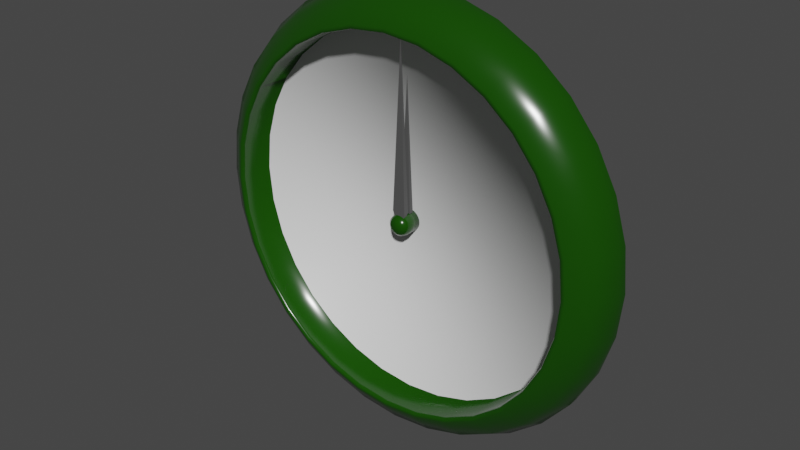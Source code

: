 # Source: clock.blend  (saved by Blender 3.0.42; exported with 4.5.12 LTS)
import bpy
from mathutils import Matrix  # noqa: F401  (used for matrix-valued properties, if any)

bpy.ops.wm.read_factory_settings(use_empty=True)
scene = bpy.context.scene
scene.name = 'Scene'

# ---- collections
col_collection = bpy.data.collections.new('Collection'); scene.collection.children.link(col_collection)

# ---- materials (node trees are filled in below, after node groups)
mat_clock_background = bpy.data.materials.new('clock_background')
mat_clock_background.use_transparent_shadow = False
mat_clock_sides = bpy.data.materials.new('clock_sides')
mat_clock_sides.use_transparent_shadow = False
mat_clock_hand = bpy.data.materials.new('clock_hand')
mat_clock_hand.use_transparent_shadow = False

# ---- material node trees
mat_clock_background.use_nodes = True; mat_clock_background.node_tree.nodes.clear()
_N = mat_clock_background.node_tree.nodes; _L = mat_clock_background.node_tree.links
n0 = _N.new('ShaderNodeBsdfPrincipled'); n0.name = 'Principled BSDF'; n0.location = (10, 300)
n0.distribution = 'GGX'
n0.subsurface_method = 'RANDOM_WALK_SKIN'
n0.inputs[3].default_value = 1.45
n0.inputs[27].default_value = (0.0, 0.0, 0.0, 1.0)
n0.inputs[28].default_value = 1.0
n1 = _N.new('ShaderNodeOutputMaterial'); n1.name = 'Material Output'; n1.location = (300, 300)
_L.new(n0.outputs[0], n1.inputs[0])
n1.is_active_output = True
mat_clock_sides.use_nodes = True; mat_clock_sides.node_tree.nodes.clear()
_N = mat_clock_sides.node_tree.nodes; _L = mat_clock_sides.node_tree.links
n0 = _N.new('ShaderNodeBsdfPrincipled'); n0.name = 'Principled BSDF'; n0.location = (10, 300)
n0.distribution = 'GGX'
n0.subsurface_method = 'RANDOM_WALK_SKIN'
n0.inputs[0].default_value = (0.007044, 0.06072, 0.0, 1.0)
n0.inputs[2].default_value = 0.2008
n0.inputs[3].default_value = 1.45
n0.inputs[27].default_value = (0.0, 0.0, 0.0, 1.0)
n0.inputs[28].default_value = 1.0
n1 = _N.new('ShaderNodeOutputMaterial'); n1.name = 'Material Output'; n1.location = (300, 300)
_L.new(n0.outputs[0], n1.inputs[0])
n1.is_active_output = True
mat_clock_hand.use_nodes = True; mat_clock_hand.node_tree.nodes.clear()
_N = mat_clock_hand.node_tree.nodes; _L = mat_clock_hand.node_tree.links
n0 = _N.new('ShaderNodeBsdfPrincipled'); n0.name = 'Principled BSDF'; n0.location = (10, 300)
n0.distribution = 'GGX'
n0.subsurface_method = 'RANDOM_WALK_SKIN'
n0.inputs[0].default_value = (0.0, 0.0, 0.0, 1.0)
n0.inputs[3].default_value = 1.45
n0.inputs[27].default_value = (0.04955, 0.04955, 0.04955, 1.0)
n0.inputs[28].default_value = 1.0
n1 = _N.new('ShaderNodeOutputMaterial'); n1.name = 'Material Output'; n1.location = (300, 300)
_L.new(n0.outputs[0], n1.inputs[0])
n1.is_active_output = True

# ---- world
world_world = bpy.data.worlds.new('World'); scene.world = world_world
world_world.use_nodes = True; world_world.node_tree.nodes.clear()
_N = world_world.node_tree.nodes; _L = world_world.node_tree.links
n0 = _N.new('ShaderNodeOutputWorld'); n0.name = 'World Output'; n0.location = (300, 300)
n1 = _N.new('ShaderNodeBackground'); n1.name = 'Background'; n1.location = (10, 300)
n1.inputs[0].default_value = (0.05088, 0.05088, 0.05088, 1.0)
_L.new(n1.outputs[0], n0.inputs[0])
n0.is_active_output = True
world_world.color = (0.05088, 0.05088, 0.05088)
world_world.use_sun_shadow = False
world_world.sun_shadow_jitter_overblur = 0.0

# ---- meshes
me_cylinder = bpy.data.meshes.new('Cylinder')
me_cylinder.from_pydata([(0.0, -0.003908, 1.0), (0.1951, -0.003908, 0.9808), (0.3827, -0.003908, 0.9239), (0.5556, -0.003908, 0.8315), (0.7071, -0.003908, 0.7071), (0.8315, -0.003908, 0.5556), (0.9239, -0.003908, 0.3827), (0.9808, -0.003908, 0.1951), (1.0, -0.003908, -1.192e-07), (0.9808, -0.003908, -0.1951), (0.9239, -0.003908, -0.3827), (0.8315, -0.003908, -0.5556), (0.7071, -0.003908, -0.7071), (0.5556, -0.003908, -0.8315), (0.3827, -0.003908, -0.9239), (0.1951, -0.003908, -0.9808), (-8.742e-08, -0.003908, -1.0), (-0.1951, -0.003908, -0.9808), (-0.3827, -0.003908, -0.9239), (-0.5556, -0.003908, -0.8315), (-0.7071, -0.003908, -0.7071), (-0.8315, -0.003908, -0.5556), (-0.9239, -0.003908, -0.3827), (-0.9808, -0.003908, -0.1951), (-1.0, -0.003908, -5.96e-08), (-0.9808, -0.003908, 0.1951), (-0.9239, -0.003908, 0.3827), (-0.8315, -0.003908, 0.5556), (-0.7071, -0.003908, 0.7071), (-0.5556, -0.003908, 0.8315), (-0.3827, -0.003908, 0.9239), (-0.1951, -0.003908, 0.9808), (0.1638, -0.03679, 0.8234), (2.598e-09, -0.03679, 0.8395), (0.3213, -0.03679, 0.7756), (0.4664, -0.03679, 0.6981), (0.5936, -0.03679, 0.5936), (0.6981, -0.03679, 0.4664), (0.7756, -0.03679, 0.3213), (0.8234, -0.03679, 0.1638), (0.8395, -0.03679, 5.654e-08), (0.8234, -0.03679, -0.1638), (0.7756, -0.03679, -0.3213), (0.6981, -0.03679, -0.4664), (0.5936, -0.03679, -0.5936), (0.4664, -0.03679, -0.6981), (0.3213, -0.03679, -0.7756), (0.1638, -0.03679, -0.8234), (-7.08e-08, -0.03679, -0.8395), (-0.1638, -0.03679, -0.8234), (-0.3213, -0.03679, -0.7756), (-0.4664, -0.03679, -0.6981), (-0.5936, -0.03679, -0.5936), (-0.6981, -0.03679, -0.4664), (-0.7756, -0.03679, -0.3213), (-0.8234, -0.03679, -0.1638), (-0.8395, -0.03679, 1.066e-07), (-0.8234, -0.03679, 0.1638), (-0.7756, -0.03679, 0.3213), (-0.6981, -0.03679, 0.4664), (-0.5936, -0.03679, 0.5936), (-0.4664, -0.03679, 0.6981), (-0.3213, -0.03679, 0.7756), (-0.1638, -0.03679, 0.8234), (0.0, -0.0456, 1.0), (7.836e-10, -0.1378, 0.9516), (0.1856, -0.1378, 0.9333), (0.1951, -0.0456, 0.9808), (0.3642, -0.1378, 0.8792), (0.3827, -0.0456, 0.9239), (0.5287, -0.1378, 0.7912), (0.5556, -0.0456, 0.8315), (0.6729, -0.1378, 0.6729), (0.7071, -0.0456, 0.7071), (0.7912, -0.1378, 0.5287), (0.8315, -0.0456, 0.5556), (0.8792, -0.1378, 0.3642), (0.9239, -0.0456, 0.3827), (0.9333, -0.1378, 0.1856), (0.9808, -0.0456, 0.1951), (0.9516, -0.1378, 5.868e-08), (1.0, -0.0456, -4.493e-08), (0.9333, -0.1378, -0.1856), (0.9808, -0.0456, -0.1951), (0.8792, -0.1378, -0.3642), (0.9239, -0.0456, -0.3827), (0.7912, -0.1378, -0.5287), (0.8315, -0.0456, -0.5556), (0.6729, -0.1378, -0.6729), (0.7071, -0.0456, -0.7071), (0.5287, -0.1378, -0.7912), (0.5556, -0.0456, -0.8315), (0.3642, -0.1378, -0.8792), (0.3827, -0.0456, -0.9239), (0.1856, -0.1378, -0.9333), (0.1951, -0.0456, -0.9808), (-8.241e-08, -0.1378, -0.9516), (-8.742e-08, -0.0456, -1.0), (-0.1856, -0.1378, -0.9333), (-0.1951, -0.0456, -0.9808), (-0.3642, -0.1378, -0.8792), (-0.3827, -0.0456, -0.9239), (-0.5287, -0.1378, -0.7912), (-0.5556, -0.0456, -0.8315), (-0.6729, -0.1378, -0.6729), (-0.7071, -0.0456, -0.7071), (-0.7912, -0.1378, -0.5287), (-0.8315, -0.0456, -0.5556), (-0.8792, -0.1378, -0.3642), (-0.9239, -0.0456, -0.3827), (-0.9333, -0.1378, -0.1856), (-0.9808, -0.0456, -0.1951), (-0.9516, -0.1378, 1.154e-07), (-1.0, -0.0456, 1.468e-08), (-0.9333, -0.1378, 0.1856), (-0.9808, -0.0456, 0.1951), (-0.8792, -0.1378, 0.3642), (-0.9239, -0.0456, 0.3827), (-0.7912, -0.1378, 0.5287), (-0.8315, -0.0456, 0.5556), (-0.6729, -0.1378, 0.6729), (-0.7071, -0.0456, 0.7071), (-0.5287, -0.1378, 0.7912), (-0.5556, -0.0456, 0.8315), (-0.3642, -0.1378, 0.8792), (-0.3827, -0.0456, 0.9239), (-0.1856, -0.1378, 0.9333), (-0.1951, -0.0456, 0.9808), (2.234e-09, -0.1998, 0.862), (2.598e-09, -0.1881, 0.8395), (2.488e-09, -0.2028, 0.8461), (0.1638, -0.1881, 0.8234), (0.1682, -0.1998, 0.8455), (0.1651, -0.2028, 0.8299), (0.3213, -0.1881, 0.7756), (0.3299, -0.1998, 0.7964), (0.3238, -0.2028, 0.7817), (0.4664, -0.1881, 0.6981), (0.4789, -0.1998, 0.7167), (0.4701, -0.2028, 0.7035), (0.5936, -0.1881, 0.5936), (0.6095, -0.1998, 0.6095), (0.5983, -0.2028, 0.5983), (0.6981, -0.1881, 0.4664), (0.7167, -0.1998, 0.4789), (0.7035, -0.2028, 0.4701), (0.7756, -0.1881, 0.3213), (0.7964, -0.1998, 0.3299), (0.7817, -0.2028, 0.3238), (0.8234, -0.1881, 0.1638), (0.8455, -0.1998, 0.1682), (0.8299, -0.2028, 0.1651), (0.8395, -0.1881, 5.654e-08), (0.862, -0.1998, 5.697e-08), (0.8461, -0.2028, 5.667e-08), (0.8234, -0.1881, -0.1638), (0.8455, -0.1998, -0.1682), (0.8299, -0.2028, -0.1651), (0.7756, -0.1881, -0.3213), (0.7964, -0.1998, -0.3299), (0.7817, -0.2028, -0.3238), (0.6981, -0.1881, -0.4664), (0.7167, -0.1998, -0.4789), (0.7035, -0.2028, -0.4701), (0.5936, -0.1881, -0.5936), (0.6095, -0.1998, -0.6095), (0.5983, -0.2028, -0.5983), (0.4664, -0.1881, -0.6981), (0.4789, -0.1998, -0.7167), (0.4701, -0.2028, -0.7035), (0.3213, -0.1881, -0.7756), (0.3299, -0.1998, -0.7964), (0.3238, -0.2028, -0.7817), (0.1638, -0.1881, -0.8234), (0.1682, -0.1998, -0.8455), (0.1651, -0.2028, -0.8299), (-7.08e-08, -0.1881, -0.8395), (-7.313e-08, -0.1998, -0.862), (-7.151e-08, -0.2028, -0.8461), (-0.1638, -0.1881, -0.8234), (-0.1682, -0.1998, -0.8455), (-0.1651, -0.2028, -0.8299), (-0.3213, -0.1881, -0.7756), (-0.3299, -0.1998, -0.7964), (-0.3238, -0.2028, -0.7817), (-0.4664, -0.1881, -0.6981), (-0.4789, -0.1998, -0.7167), (-0.4701, -0.2028, -0.7035), (-0.5936, -0.1881, -0.5936), (-0.6095, -0.1998, -0.6095), (-0.5983, -0.2028, -0.5983), (-0.6981, -0.1881, -0.4664), (-0.7167, -0.1998, -0.4789), (-0.7035, -0.2028, -0.4701), (-0.7756, -0.1881, -0.3213), (-0.7964, -0.1998, -0.3299), (-0.7817, -0.2028, -0.3238), (-0.8234, -0.1881, -0.1638), (-0.8455, -0.1998, -0.1682), (-0.8299, -0.2028, -0.1651), (-0.8395, -0.1881, 1.066e-07), (-0.862, -0.1998, 1.083e-07), (-0.8461, -0.2028, 1.071e-07), (-0.8234, -0.1881, 0.1638), (-0.8455, -0.1998, 0.1682), (-0.8299, -0.2028, 0.1651), (-0.7756, -0.1881, 0.3213), (-0.7964, -0.1998, 0.3299), (-0.7817, -0.2028, 0.3238), (-0.6981, -0.1881, 0.4664), (-0.7167, -0.1998, 0.4789), (-0.7035, -0.2028, 0.4701), (-0.5936, -0.1881, 0.5936), (-0.6095, -0.1998, 0.6095), (-0.5983, -0.2028, 0.5983), (-0.4664, -0.1881, 0.6981), (-0.4789, -0.1998, 0.7167), (-0.4701, -0.2028, 0.7035), (-0.3213, -0.1881, 0.7756), (-0.3299, -0.1998, 0.7964), (-0.3238, -0.2028, 0.7817), (-0.1638, -0.1881, 0.8234), (-0.1682, -0.1998, 0.8455), (-0.1651, -0.2028, 0.8299)], [], [(31, 127, 64, 0), (137, 134, 34, 35), (140, 137, 35, 36), (143, 140, 36, 37), (146, 143, 37, 38), (149, 146, 38, 39), (152, 149, 39, 40), (155, 152, 40, 41), (158, 155, 41, 42), (161, 158, 42, 43), (164, 161, 43, 44), (167, 164, 44, 45), (170, 167, 45, 46), (173, 170, 46, 47), (176, 173, 47, 48), (179, 176, 48, 49), (182, 179, 49, 50), (185, 182, 50, 51), (188, 185, 51, 52), (191, 188, 52, 53), (194, 191, 53, 54), (197, 194, 54, 55), (200, 197, 55, 56), (203, 200, 56, 57), (206, 203, 57, 58), (209, 206, 58, 59), (212, 209, 59, 60), (215, 212, 60, 61), (218, 215, 61, 62), (221, 218, 62, 63), (7, 79, 81, 8), (134, 131, 32, 34), (108, 106, 192, 195), (16, 97, 99, 17), (25, 115, 117, 26), (3, 71, 73, 4), (12, 89, 91, 13), (21, 107, 109, 22), (30, 125, 127, 31), (8, 81, 83, 9), (17, 99, 101, 18), (26, 117, 119, 27), (4, 73, 75, 5), (13, 91, 93, 14), (22, 109, 111, 23), (9, 83, 85, 10), (18, 101, 103, 19), (27, 119, 121, 28), (5, 75, 77, 6), (14, 93, 95, 15), (23, 111, 113, 24), (0, 64, 67, 1), (1, 67, 69, 2), (10, 85, 87, 11), (19, 103, 105, 20), (28, 121, 123, 29), (6, 77, 79, 7), (15, 95, 97, 16), (24, 113, 115, 25), (2, 69, 71, 3), (11, 87, 89, 12), (20, 105, 107, 21), (29, 123, 125, 30), (82, 80, 153, 156), (110, 108, 195, 198), (84, 82, 156, 159), (112, 110, 198, 201), (86, 84, 159, 162), (114, 112, 201, 204), (88, 86, 162, 165), (116, 114, 204, 207), (90, 88, 165, 168), (118, 116, 207, 210), (92, 90, 168, 171), (65, 126, 222, 128), (120, 118, 210, 213), (94, 92, 171, 174), (68, 66, 132, 135), (122, 120, 213, 216), (96, 94, 174, 177), (70, 68, 135, 138), (124, 122, 216, 219), (98, 96, 177, 180), (72, 70, 138, 141), (126, 124, 219, 222), (100, 98, 180, 183), (74, 72, 141, 144), (131, 129, 33, 32), (102, 100, 183, 186), (76, 74, 144, 147), (104, 102, 186, 189), (78, 76, 147, 150), (106, 104, 189, 192), (80, 78, 150, 153), (32, 33, 63, 62, 61, 60, 59, 58, 57, 56, 55, 54, 53, 52, 51, 50, 49, 48, 47, 46, 45, 44, 43, 42, 41, 40, 39, 38, 37, 36, 35, 34), (67, 64, 65, 66), (69, 67, 66, 68), (71, 69, 68, 70), (73, 71, 70, 72), (75, 73, 72, 74), (77, 75, 74, 76), (79, 77, 76, 78), (81, 79, 78, 80), (83, 81, 80, 82), (85, 83, 82, 84), (87, 85, 84, 86), (89, 87, 86, 88), (91, 89, 88, 90), (93, 91, 90, 92), (95, 93, 92, 94), (97, 95, 94, 96), (99, 97, 96, 98), (101, 99, 98, 100), (103, 101, 100, 102), (105, 103, 102, 104), (107, 105, 104, 106), (109, 107, 106, 108), (111, 109, 108, 110), (113, 111, 110, 112), (115, 113, 112, 114), (117, 115, 114, 116), (119, 117, 116, 118), (121, 119, 118, 120), (123, 121, 120, 122), (125, 123, 122, 124), (127, 125, 124, 126), (64, 127, 126, 65), (129, 221, 63, 33), (132, 128, 130, 133), (133, 130, 129, 131), (135, 132, 133, 136), (136, 133, 131, 134), (138, 135, 136, 139), (139, 136, 134, 137), (141, 138, 139, 142), (142, 139, 137, 140), (144, 141, 142, 145), (145, 142, 140, 143), (147, 144, 145, 148), (148, 145, 143, 146), (150, 147, 148, 151), (151, 148, 146, 149), (153, 150, 151, 154), (154, 151, 149, 152), (156, 153, 154, 157), (157, 154, 152, 155), (159, 156, 157, 160), (160, 157, 155, 158), (162, 159, 160, 163), (163, 160, 158, 161), (165, 162, 163, 166), (166, 163, 161, 164), (168, 165, 166, 169), (169, 166, 164, 167), (171, 168, 169, 172), (172, 169, 167, 170), (174, 171, 172, 175), (175, 172, 170, 173), (177, 174, 175, 178), (178, 175, 173, 176), (180, 177, 178, 181), (181, 178, 176, 179), (183, 180, 181, 184), (184, 181, 179, 182), (186, 183, 184, 187), (187, 184, 182, 185), (189, 186, 187, 190), (190, 187, 185, 188), (192, 189, 190, 193), (193, 190, 188, 191), (195, 192, 193, 196), (196, 193, 191, 194), (198, 195, 196, 199), (199, 196, 194, 197), (201, 198, 199, 202), (202, 199, 197, 200), (204, 201, 202, 205), (205, 202, 200, 203), (207, 204, 205, 208), (208, 205, 203, 206), (210, 207, 208, 211), (211, 208, 206, 209), (213, 210, 211, 214), (214, 211, 209, 212), (216, 213, 214, 217), (217, 214, 212, 215), (219, 216, 217, 220), (220, 217, 215, 218), (222, 219, 220, 223), (223, 220, 218, 221), (128, 222, 223, 130), (130, 223, 221, 129), (66, 65, 128, 132)])
me_cylinder.polygons.foreach_set('use_smooth', [True] * 193)
me_cylinder.polygons.foreach_set('material_index', [1, 1, 1, 1, 1, 1, 1, 1, 1, 1, 1, 1, 1, 1, 1, 1, 1, 1, 1, 1, 1, 1, 1, 1, 1, 1, 1, 1, 1, 1, 1, 1, 1, 1, 1, 1, 1, 1, 1, 1, 1, 1, 1, 1, 1, 1, 1, 1, 1, 1, 1, 1, 1, 1, 1, 1, 1, 1, 1, 1, 1, 1, 1, 1, 1, 1, 1, 1, 1, 1, 1, 1, 1, 1, 1, 1, 1, 1, 1, 1, 1, 1, 1, 1, 1, 1, 1, 1, 1, 1, 1, 1, 1, 1, 0, 1, 1, 1, 1, 1, 1, 1, 1, 1, 1, 1, 1, 1, 1, 1, 1, 1, 1, 1, 1, 1, 1, 1, 1, 1, 1, 1, 1, 1, 1, 1, 1, 1, 1, 1, 1, 1, 1, 1, 1, 1, 1, 1, 1, 1, 1, 1, 1, 1, 1, 1, 1, 1, 1, 1, 1, 1, 1, 1, 1, 1, 1, 1, 1, 1, 1, 1, 1, 1, 1, 1, 1, 1, 1, 1, 1, 1, 1, 1, 1, 1, 1, 1, 1, 1, 1, 1, 1, 1, 1, 1, 1, 1, 1, 1, 1, 1, 1])
_uv = me_cylinder.uv_layers.new(name='UVMap')
_uv.uv.foreach_set('vector', [0.03125, 0.5, 0.03125, 0.7077, 0.0, 0.7077, 0.0, 0.5, 0.9062, 1.0, 0.9375, 1.0, 0.9375, 1.0, 0.9062, 1.0, 0.875, 1.0, 0.9062, 1.0, 0.9062, 1.0, 0.875, 1.0, 0.8438, 1.0, 0.875, 1.0, 0.875, 1.0, 0.8438, 1.0, 0.8125, 1.0, 0.8438, 1.0, 0.8438, 1.0, 0.8125, 1.0, 0.7812, 1.0, 0.8125, 1.0, 0.8125, 1.0, 0.7812, 1.0, 0.75, 1.0, 0.7812, 1.0, 0.7812, 1.0, 0.75, 1.0, 0.7188, 1.0, 0.75, 1.0, 0.75, 1.0, 0.7188, 1.0, 0.6875, 1.0, 0.7188, 1.0, 0.7188, 1.0, 0.6875, 1.0, 0.6562, 1.0, 0.6875, 1.0, 0.6875, 1.0, 0.6562, 1.0, 0.625, 1.0, 0.6562, 1.0, 0.6562, 1.0, 0.625, 1.0, 0.5938, 1.0, 0.625, 1.0, 0.625, 1.0, 0.5938, 1.0, 0.5625, 1.0, 0.5938, 1.0, 0.5938, 1.0, 0.5625, 1.0, 0.5312, 1.0, 0.5625, 1.0, 0.5625, 1.0, 0.5312, 1.0, 0.5, 1.0, 0.5312, 1.0, 0.5312, 1.0, 0.5, 1.0, 0.4688, 1.0, 0.5, 1.0, 0.5, 1.0, 0.4688, 1.0, 0.4375, 1.0, 0.4688, 1.0, 0.4688, 1.0, 0.4375, 1.0, 0.4062, 1.0, 0.4375, 1.0, 0.4375, 1.0, 0.4062, 1.0, 0.375, 1.0, 0.4062, 1.0, 0.4062, 1.0, 0.375, 1.0, 0.3438, 1.0, 0.375, 1.0, 0.375, 1.0, 0.3438, 1.0, 0.3125, 1.0, 0.3438, 1.0, 0.3438, 1.0, 0.3125, 1.0, 0.2812, 1.0, 0.3125, 1.0, 0.3125, 1.0, 0.2812, 1.0, 0.25, 1.0, 0.2812, 1.0, 0.2812, 1.0, 0.25, 1.0, 0.2188, 1.0, 0.25, 1.0, 0.25, 1.0, 0.2188, 1.0, 0.1875, 1.0, 0.2188, 1.0, 0.2188, 1.0, 0.1875, 1.0, 0.1562, 1.0, 0.1875, 1.0, 0.1875, 1.0, 0.1562, 1.0, 0.125, 1.0, 0.1562, 1.0, 0.1562, 1.0, 0.125, 1.0, 0.09375, 1.0, 0.125, 1.0, 0.125, 1.0, 0.09375, 1.0, 0.0625, 1.0, 0.09375, 1.0, 0.09375, 1.0, 0.0625, 1.0, 0.03125, 1.0, 0.0625, 1.0, 0.0625, 1.0, 0.03125, 1.0, 0.7812, 0.5, 0.7812, 0.7077, 0.75, 0.7077, 0.75, 0.5, 0.9375, 1.0, 0.9688, 1.0, 0.9688, 1.0, 0.9375, 1.0, 0.3125, 1.0, 0.3438, 1.0, 0.3438, 1.0, 0.3125, 1.0, 0.5, 0.5, 0.5, 0.7077, 0.4688, 0.7077, 0.4688, 0.5, 0.2188, 0.5, 0.2188, 0.7077, 0.1875, 0.7077, 0.1875, 0.5, 0.9062, 0.5, 0.9062, 0.7077, 0.875, 0.7077, 0.875, 0.5, 0.625, 0.5, 0.625, 0.7077, 0.5938, 0.7077, 0.5938, 0.5, 0.3438, 0.5, 0.3438, 0.7077, 0.3125, 0.7077, 0.3125, 0.5, 0.0625, 0.5, 0.0625, 0.7077, 0.03125, 0.7077, 0.03125, 0.5, 0.75, 0.5, 0.75, 0.7077, 0.7188, 0.7077, 0.7188, 0.5, 0.4688, 0.5, 0.4688, 0.7077, 0.4375, 0.7077, 0.4375, 0.5, 0.1875, 0.5, 0.1875, 0.7077, 0.1562, 0.7077, 0.1562, 0.5, 0.875, 0.5, 0.875, 0.7077, 0.8438, 0.7077, 0.8438, 0.5, 0.5938, 0.5, 0.5938, 0.7077, 0.5625, 0.7077, 0.5625, 0.5, 0.3125, 0.5, 0.3125, 0.7077, 0.2812, 0.7077, 0.2812, 0.5, 0.7188, 0.5, 0.7188, 0.7077, 0.6875, 0.7077, 0.6875, 0.5, 0.4375, 0.5, 0.4375, 0.7077, 0.4062, 0.7077, 0.4062, 0.5, 0.1562, 0.5, 0.1562, 0.7077, 0.125, 0.7077, 0.125, 0.5, 0.8438, 0.5, 0.8438, 0.7077, 0.8125, 0.7077, 0.8125, 0.5, 0.5625, 0.5, 0.5625, 0.7077, 0.5312, 0.7077, 0.5312, 0.5, 0.2812, 0.5, 0.2812, 0.7077, 0.25, 0.7077, 0.25, 0.5, 1.0, 0.5, 1.0, 0.7077, 0.9688, 0.7077, 0.9688, 0.5, 0.9688, 0.5, 0.9688, 0.7077, 0.9375, 0.7077, 0.9375, 0.5, 0.6875, 0.5, 0.6875, 0.7077, 0.6562, 0.7077, 0.6562, 0.5, 0.4062, 0.5, 0.4062, 0.7077, 0.375, 0.7077, 0.375, 0.5, 0.125, 0.5, 0.125, 0.7077, 0.09375, 0.7077, 0.09375, 0.5, 0.8125, 0.5, 0.8125, 0.7077, 0.7812, 0.7077, 0.7812, 0.5, 0.5312, 0.5, 0.5312, 0.7077, 0.5, 0.7077, 0.5, 0.5, 0.25, 0.5, 0.25, 0.7077, 0.2188, 0.7077, 0.2188, 0.5, 0.9375, 0.5, 0.9375, 0.7077, 0.9062, 0.7077, 0.9062, 0.5, 0.6562, 0.5, 0.6562, 0.7077, 0.625, 0.7077, 0.625, 0.5, 0.375, 0.5, 0.375, 0.7077, 0.3438, 0.7077, 0.3438, 0.5, 0.09375, 0.5, 0.09375, 0.7077, 0.0625, 0.7077, 0.0625, 0.5, 0.7188, 1.0, 0.75, 1.0, 0.75, 1.0, 0.7188, 1.0, 0.2812, 1.0, 0.3125, 1.0, 0.3125, 1.0, 0.2812, 1.0, 0.6875, 1.0, 0.7188, 1.0, 0.7188, 1.0, 0.6875, 1.0, 0.25, 1.0, 0.2812, 1.0, 0.2812, 1.0, 0.25, 1.0, 0.6562, 1.0, 0.6875, 1.0, 0.6875, 1.0, 0.6562, 1.0, 0.2188, 1.0, 0.25, 1.0, 0.25, 1.0, 0.2188, 1.0, 0.625, 1.0, 0.6562, 1.0, 0.6562, 1.0, 0.625, 1.0, 0.1875, 1.0, 0.2188, 1.0, 0.2188, 1.0, 0.1875, 1.0, 0.5938, 1.0, 0.625, 1.0, 0.625, 1.0, 0.5938, 1.0, 0.1562, 1.0, 0.1875, 1.0, 0.1875, 1.0, 0.1562, 1.0, 0.5625, 1.0, 0.5938, 1.0, 0.5938, 1.0, 0.5625, 1.0, 0.0, 1.0, 0.03125, 1.0, 0.03125, 1.0, 0.0, 1.0, 0.125, 1.0, 0.1562, 1.0, 0.1562, 1.0, 0.125, 1.0, 0.5312, 1.0, 0.5625, 1.0, 0.5625, 1.0, 0.5312, 1.0, 0.9375, 1.0, 0.9688, 1.0, 0.9688, 1.0, 0.9375, 1.0, 0.09375, 1.0, 0.125, 1.0, 0.125, 1.0, 0.09375, 1.0, 0.5, 1.0, 0.5312, 1.0, 0.5312, 1.0, 0.5, 1.0, 0.9062, 1.0, 0.9375, 1.0, 0.9375, 1.0, 0.9062, 1.0, 0.0625, 1.0, 0.09375, 1.0, 0.09375, 1.0, 0.0625, 1.0, 0.4688, 1.0, 0.5, 1.0, 0.5, 1.0, 0.4688, 1.0, 0.875, 1.0, 0.9062, 1.0, 0.9062, 1.0, 0.875, 1.0, 0.03125, 1.0, 0.0625, 1.0, 0.0625, 1.0, 0.03125, 1.0, 0.4375, 1.0, 0.4688, 1.0, 0.4688, 1.0, 0.4375, 1.0, 0.8438, 1.0, 0.875, 1.0, 0.875, 1.0, 0.8438, 1.0, 0.9688, 1.0, 1.0, 1.0, 1.0, 1.0, 0.9688, 1.0, 0.4062, 1.0, 0.4375, 1.0, 0.4375, 1.0, 0.4062, 1.0, 0.8125, 1.0, 0.8438, 1.0, 0.8438, 1.0, 0.8125, 1.0, 0.375, 1.0, 0.4062, 1.0, 0.4062, 1.0, 0.375, 1.0, 0.7812, 1.0, 0.8125, 1.0, 0.8125, 1.0, 0.7812, 1.0, 0.3438, 1.0, 0.375, 1.0, 0.375, 1.0, 0.3438, 1.0, 0.75, 1.0, 0.7813, 1.0, 0.7812, 1.0, 0.75, 1.0, 0.9688, 1.0, 0.0, 1.0, 0.03125, 1.0, 0.0625, 1.0, 0.09375, 1.0, 0.125, 1.0, 0.1562, 1.0, 0.1875, 1.0, 0.2188, 1.0, 0.25, 1.0, 0.2812, 1.0, 0.3125, 1.0, 0.3438, 1.0, 0.375, 1.0, 0.4062, 1.0, 0.4375, 1.0, 0.4688, 1.0, 0.5, 1.0, 0.5312, 1.0, 0.5625, 1.0, 0.5938, 1.0, 0.625, 1.0, 0.6562, 1.0, 0.6875, 1.0, 0.7188, 1.0, 0.75, 1.0, 0.7812, 1.0, 0.8125, 1.0, 0.8438, 1.0, 0.875, 1.0, 0.9062, 1.0, 0.9375, 1.0, 0.9688, 0.7077, 1.0, 0.7077, 1.0, 1.0, 0.9688, 1.0, 0.9375, 0.7077, 0.9688, 0.7077, 0.9688, 1.0, 0.9375, 1.0, 0.9062, 0.7077, 0.9375, 0.7077, 0.9375, 1.0, 0.9062, 1.0, 0.875, 0.7077, 0.9062, 0.7077, 0.9062, 1.0, 0.875, 1.0, 0.8438, 0.7077, 0.875, 0.7077, 0.875, 1.0, 0.8438, 1.0, 0.8125, 0.7077, 0.8438, 0.7077, 0.8438, 1.0, 0.8125, 1.0, 0.7812, 0.7077, 0.8125, 0.7077, 0.8125, 1.0, 0.7812, 1.0, 0.75, 0.7077, 0.7812, 0.7077, 0.7813, 1.0, 0.75, 1.0, 0.7188, 0.7077, 0.75, 0.7077, 0.75, 1.0, 0.7188, 1.0, 0.6875, 0.7077, 0.7188, 0.7077, 0.7188, 1.0, 0.6875, 1.0, 0.6562, 0.7077, 0.6875, 0.7077, 0.6875, 1.0, 0.6562, 1.0, 0.625, 0.7077, 0.6562, 0.7077, 0.6562, 1.0, 0.625, 1.0, 0.5938, 0.7077, 0.625, 0.7077, 0.625, 1.0, 0.5938, 1.0, 0.5625, 0.7077, 0.5938, 0.7077, 0.5938, 1.0, 0.5625, 1.0, 0.5312, 0.7077, 0.5625, 0.7077, 0.5625, 1.0, 0.5312, 1.0, 0.5, 0.7077, 0.5312, 0.7077, 0.5312, 1.0, 0.5, 1.0, 0.4688, 0.7077, 0.5, 0.7077, 0.5, 1.0, 0.4688, 1.0, 0.4375, 0.7077, 0.4688, 0.7077, 0.4688, 1.0, 0.4375, 1.0, 0.4062, 0.7077, 0.4375, 0.7077, 0.4375, 1.0, 0.4062, 1.0, 0.375, 0.7077, 0.4062, 0.7077, 0.4062, 1.0, 0.375, 1.0, 0.3438, 0.7077, 0.375, 0.7077, 0.375, 1.0, 0.3438, 1.0, 0.3125, 0.7077, 0.3438, 0.7077, 0.3438, 1.0, 0.3125, 1.0, 0.2812, 0.7077, 0.3125, 0.7077, 0.3125, 1.0, 0.2812, 1.0, 0.25, 0.7077, 0.2812, 0.7077, 0.2812, 1.0, 0.25, 1.0, 0.2188, 0.7077, 0.25, 0.7077, 0.25, 1.0, 0.2188, 1.0, 0.1875, 0.7077, 0.2188, 0.7077, 0.2188, 1.0, 0.1875, 1.0, 0.1562, 0.7077, 0.1875, 0.7077, 0.1875, 1.0, 0.1562, 1.0, 0.125, 0.7077, 0.1562, 0.7077, 0.1562, 1.0, 0.125, 1.0, 0.09375, 0.7077, 0.125, 0.7077, 0.125, 1.0, 0.09375, 1.0, 0.0625, 0.7077, 0.09375, 0.7077, 0.09375, 1.0, 0.0625, 1.0, 0.03125, 0.7077, 0.0625, 0.7077, 0.0625, 1.0, 0.03125, 1.0, 0.0, 0.7077, 0.03125, 0.7077, 0.03125, 1.0, 0.0, 1.0, 0.0, 1.0, 0.03125, 1.0, 0.03125, 1.0, 0.0, 1.0, 0.9688, 1.0, 1.0, 1.0, 1.0, 1.0, 0.9688, 1.0, 0.9688, 1.0, 1.0, 1.0, 1.0, 1.0, 0.9688, 1.0, 0.9375, 1.0, 0.9688, 1.0, 0.9688, 1.0, 0.9375, 1.0, 0.9375, 1.0, 0.9688, 1.0, 0.9688, 1.0, 0.9375, 1.0, 0.9062, 1.0, 0.9375, 1.0, 0.9375, 1.0, 0.9062, 1.0, 0.9062, 1.0, 0.9375, 1.0, 0.9375, 1.0, 0.9062, 1.0, 0.875, 1.0, 0.9062, 1.0, 0.9062, 1.0, 0.875, 1.0, 0.875, 1.0, 0.9062, 1.0, 0.9062, 1.0, 0.875, 1.0, 0.8438, 1.0, 0.875, 1.0, 0.875, 1.0, 0.8438, 1.0, 0.8438, 1.0, 0.875, 1.0, 0.875, 1.0, 0.8438, 1.0, 0.8125, 1.0, 0.8438, 1.0, 0.8438, 1.0, 0.8125, 1.0, 0.8125, 1.0, 0.8438, 1.0, 0.8438, 1.0, 0.8125, 1.0, 0.7812, 1.0, 0.8125, 1.0, 0.8125, 1.0, 0.7812, 1.0, 0.7812, 1.0, 0.8125, 1.0, 0.8125, 1.0, 0.7812, 1.0, 0.75, 1.0, 0.7812, 1.0, 0.7812, 1.0, 0.75, 1.0, 0.75, 1.0, 0.7812, 1.0, 0.7812, 1.0, 0.75, 1.0, 0.7188, 1.0, 0.75, 1.0, 0.75, 1.0, 0.7188, 1.0, 0.7188, 1.0, 0.75, 1.0, 0.75, 1.0, 0.7188, 1.0, 0.6875, 1.0, 0.7188, 1.0, 0.7188, 1.0, 0.6875, 1.0, 0.6875, 1.0, 0.7188, 1.0, 0.7188, 1.0, 0.6875, 1.0, 0.6562, 1.0, 0.6875, 1.0, 0.6875, 1.0, 0.6562, 1.0, 0.6562, 1.0, 0.6875, 1.0, 0.6875, 1.0, 0.6562, 1.0, 0.625, 1.0, 0.6562, 1.0, 0.6562, 1.0, 0.625, 1.0, 0.625, 1.0, 0.6562, 1.0, 0.6562, 1.0, 0.625, 1.0, 0.5938, 1.0, 0.625, 1.0, 0.625, 1.0, 0.5938, 1.0, 0.5938, 1.0, 0.625, 1.0, 0.625, 1.0, 0.5938, 1.0, 0.5625, 1.0, 0.5938, 1.0, 0.5938, 1.0, 0.5625, 1.0, 0.5625, 1.0, 0.5938, 1.0, 0.5938, 1.0, 0.5625, 1.0, 0.5312, 1.0, 0.5625, 1.0, 0.5625, 1.0, 0.5312, 1.0, 0.5312, 1.0, 0.5625, 1.0, 0.5625, 1.0, 0.5312, 1.0, 0.5, 1.0, 0.5312, 1.0, 0.5312, 1.0, 0.5, 1.0, 0.5, 1.0, 0.5312, 1.0, 0.5312, 1.0, 0.5, 1.0, 0.4688, 1.0, 0.5, 1.0, 0.5, 1.0, 0.4688, 1.0, 0.4688, 1.0, 0.5, 1.0, 0.5, 1.0, 0.4688, 1.0, 0.4375, 1.0, 0.4688, 1.0, 0.4688, 1.0, 0.4375, 1.0, 0.4375, 1.0, 0.4688, 1.0, 0.4688, 1.0, 0.4375, 1.0, 0.4062, 1.0, 0.4375, 1.0, 0.4375, 1.0, 0.4062, 1.0, 0.4062, 1.0, 0.4375, 1.0, 0.4375, 1.0, 0.4062, 1.0, 0.375, 1.0, 0.4062, 1.0, 0.4062, 1.0, 0.375, 1.0, 0.375, 1.0, 0.4062, 1.0, 0.4062, 1.0, 0.375, 1.0, 0.3438, 1.0, 0.375, 1.0, 0.375, 1.0, 0.3438, 1.0, 0.3438, 1.0, 0.375, 1.0, 0.375, 1.0, 0.3438, 1.0, 0.3125, 1.0, 0.3438, 1.0, 0.3438, 1.0, 0.3125, 1.0, 0.3125, 1.0, 0.3438, 1.0, 0.3438, 1.0, 0.3125, 1.0, 0.2812, 1.0, 0.3125, 1.0, 0.3125, 1.0, 0.2812, 1.0, 0.2812, 1.0, 0.3125, 1.0, 0.3125, 1.0, 0.2812, 1.0, 0.25, 1.0, 0.2812, 1.0, 0.2812, 1.0, 0.25, 1.0, 0.25, 1.0, 0.2812, 1.0, 0.2812, 1.0, 0.25, 1.0, 0.2188, 1.0, 0.25, 1.0, 0.25, 1.0, 0.2188, 1.0, 0.2188, 1.0, 0.25, 1.0, 0.25, 1.0, 0.2188, 1.0, 0.1875, 1.0, 0.2188, 1.0, 0.2188, 1.0, 0.1875, 1.0, 0.1875, 1.0, 0.2188, 1.0, 0.2188, 1.0, 0.1875, 1.0, 0.1562, 1.0, 0.1875, 1.0, 0.1875, 1.0, 0.1562, 1.0, 0.1562, 1.0, 0.1875, 1.0, 0.1875, 1.0, 0.1562, 1.0, 0.125, 1.0, 0.1562, 1.0, 0.1562, 1.0, 0.125, 1.0, 0.125, 1.0, 0.1562, 1.0, 0.1562, 1.0, 0.125, 1.0, 0.09375, 1.0, 0.125, 1.0, 0.125, 1.0, 0.09375, 1.0, 0.09375, 1.0, 0.125, 1.0, 0.125, 1.0, 0.09375, 1.0, 0.0625, 1.0, 0.09375, 1.0, 0.09375, 1.0, 0.0625, 1.0, 0.0625, 1.0, 0.09375, 1.0, 0.09375, 1.0, 0.0625, 1.0, 0.03125, 1.0, 0.0625, 1.0, 0.0625, 1.0, 0.03125, 1.0, 0.03125, 1.0, 0.0625, 1.0, 0.0625, 1.0, 0.03125, 1.0, 0.0, 1.0, 0.03125, 1.0, 0.03125, 1.0, 0.0, 1.0, 0.0, 1.0, 0.03125, 1.0, 0.03125, 1.0, 0.0, 1.0, 0.9688, 1.0, 1.0, 1.0, 1.0, 1.0, 0.9688, 1.0])
me_cylinder.materials.append(mat_clock_background)
me_cylinder.materials.append(mat_clock_sides)
me_cylinder.use_remesh_fix_poles = True
me_cylinder.use_remesh_preserve_attributes = False
me_cylinder.update()
me_cube_001 = bpy.data.meshes.new('Cube.001')
me_cube_001.from_pydata([(-0.004, -0.004, -3.725e-09), (-0.0098, -0.0098, 0.02), (-0.004, 0.004, -3.725e-09), (-0.0098, 0.0098, 0.02), (0.004, -0.004, -3.725e-09), (0.0098, -0.0098, 0.02), (0.004, 0.004, -3.725e-09), (0.0098, 0.0098, 0.02), (0.0, 0.0, 0.26)], [], [(0, 1, 3, 2), (2, 3, 7, 6), (6, 7, 5, 4), (4, 5, 1, 0), (2, 6, 4, 0), (7, 3, 8), (5, 7, 8), (3, 1, 8), (1, 5, 8)])
_uv = me_cube_001.uv_layers.new(name='UVMap')
_uv.uv.foreach_set('vector', [0.375, 0.0, 0.625, 0.0, 0.625, 0.25, 0.375, 0.25, 0.375, 0.25, 0.625, 0.25, 0.625, 0.5, 0.375, 0.5, 0.375, 0.5, 0.625, 0.5, 0.625, 0.75, 0.375, 0.75, 0.375, 0.75, 0.625, 0.75, 0.625, 1.0, 0.375, 1.0, 0.125, 0.5, 0.375, 0.5, 0.375, 0.75, 0.125, 0.75, 0.625, 0.5, 0.625, 0.25, 0.625, 0.5, 0.625, 0.75, 0.625, 0.5, 0.625, 0.75, 0.625, 0.25, 0.625, 0.0, 0.625, 0.25, 0.625, 1.0, 0.625, 0.75, 0.625, 1.0])
me_cube_001.materials.append(mat_clock_hand)
me_cube_001.use_remesh_fix_poles = True
me_cube_001.use_remesh_preserve_attributes = False
me_cube_001.update()
me_cylinder_001 = bpy.data.meshes.new('Cylinder.001')
me_cylinder_001.from_pydata([(5.967e-08, -0.037, 0.05), (0.009755, -0.037, 0.04904), (0.01913, -0.037, 0.04619), (0.02778, -0.037, 0.04157), (0.03536, -0.037, 0.03536), (0.04157, -0.037, 0.02778), (0.04619, -0.037, 0.01913), (0.04904, -0.037, 0.009755), (0.05, -0.037, -2.189e-08), (0.04904, -0.037, -0.009755), (0.04619, -0.037, -0.01913), (0.04157, -0.037, -0.02778), (0.03536, -0.037, -0.03536), (0.02778, -0.037, -0.04157), (0.01913, -0.037, -0.04619), (0.009755, -0.037, -0.04904), (5.53e-08, -0.037, -0.05), (-0.009754, -0.037, -0.04904), (-0.01913, -0.037, -0.04619), (-0.02778, -0.037, -0.04157), (-0.03536, -0.037, -0.03536), (-0.04157, -0.037, -0.02778), (-0.04619, -0.037, -0.01913), (-0.04904, -0.037, -0.009755), (-0.05, -0.037, -1.891e-08), (-0.04904, -0.037, 0.009755), (-0.04619, -0.037, 0.01913), (-0.04157, -0.037, 0.02778), (-0.03536, -0.037, 0.03536), (-0.02778, -0.037, 0.04157), (-0.01913, -0.037, 0.04619), (-0.009754, -0.037, 0.04904), (4.238e-08, -0.137, 0.008331), (5.967e-08, -0.09553, 0.05), (5.105e-08, -0.1314, 0.02917), (5.739e-08, -0.1163, 0.04442), (0.001625, -0.137, 0.008171), (0.009755, -0.09553, 0.04904), (0.00569, -0.1314, 0.0286), (0.008665, -0.1163, 0.04356), (0.003188, -0.137, 0.007697), (0.01913, -0.09553, 0.04619), (0.01116, -0.1314, 0.02695), (0.017, -0.1163, 0.04104), (0.004628, -0.137, 0.006927), (0.02778, -0.09553, 0.04157), (0.0162, -0.1314, 0.02425), (0.02468, -0.1163, 0.03693), (0.005891, -0.137, 0.005891), (0.03536, -0.09553, 0.03536), (0.02062, -0.1314, 0.02062), (0.03141, -0.1163, 0.03141), (0.006927, -0.137, 0.004628), (0.04157, -0.09553, 0.02778), (0.02425, -0.1314, 0.0162), (0.03693, -0.1163, 0.02468), (0.007697, -0.137, 0.003188), (0.04619, -0.09553, 0.01913), (0.02695, -0.1314, 0.01116), (0.04104, -0.1163, 0.017), (0.008171, -0.137, 0.001625), (0.04904, -0.09553, 0.009755), (0.02861, -0.1314, 0.00569), (0.04356, -0.1163, 0.008665), (0.008331, -0.137, -1.211e-08), (0.05, -0.09553, -1.665e-08), (0.02917, -0.1314, -1.304e-08), (0.04442, -0.1163, -1.467e-08), (0.008171, -0.137, -0.001625), (0.04904, -0.09553, -0.009755), (0.0286, -0.1314, -0.00569), (0.04356, -0.1163, -0.008665), (0.007697, -0.137, -0.003188), (0.04619, -0.09553, -0.01913), (0.02695, -0.1314, -0.01116), (0.04104, -0.1163, -0.017), (0.006927, -0.137, -0.004628), (0.04157, -0.09553, -0.02778), (0.02425, -0.1314, -0.0162), (0.03693, -0.1163, -0.02468), (0.005891, -0.137, -0.005891), (0.03536, -0.09553, -0.03536), (0.02062, -0.1314, -0.02062), (0.03141, -0.1163, -0.03141), (0.004628, -0.137, -0.006927), (0.02778, -0.09553, -0.04157), (0.0162, -0.1314, -0.02425), (0.02468, -0.1163, -0.03693), (0.003188, -0.137, -0.007697), (0.01913, -0.09553, -0.04619), (0.01116, -0.1314, -0.02695), (0.017, -0.1163, -0.04104), (0.001625, -0.137, -0.008171), (0.009755, -0.09553, -0.04904), (0.00569, -0.1314, -0.0286), (0.008665, -0.1163, -0.04356), (8.103e-08, -0.137, -0.008331), (5.53e-08, -0.09553, -0.05), (6.816e-08, -0.1314, -0.02917), (5.873e-08, -0.1163, -0.04442), (-0.001625, -0.137, -0.008171), (-0.009754, -0.09553, -0.04904), (-0.00569, -0.1314, -0.0286), (-0.008665, -0.1163, -0.04356), (-0.003188, -0.137, -0.007697), (-0.01913, -0.09553, -0.04619), (-0.01116, -0.1314, -0.02695), (-0.017, -0.1163, -0.04104), (-0.004628, -0.137, -0.006927), (-0.02778, -0.09553, -0.04157), (-0.0162, -0.1314, -0.02425), (-0.02468, -0.1163, -0.03693), (-0.005891, -0.137, -0.005891), (-0.03536, -0.09553, -0.03536), (-0.02062, -0.1314, -0.02062), (-0.03141, -0.1163, -0.03141), (-0.006927, -0.137, -0.004628), (-0.04157, -0.09553, -0.02778), (-0.02425, -0.1314, -0.0162), (-0.03693, -0.1163, -0.02468), (-0.007697, -0.137, -0.003188), (-0.04619, -0.09553, -0.01913), (-0.02695, -0.1314, -0.01116), (-0.04104, -0.1163, -0.017), (-0.008171, -0.137, -0.001625), (-0.04904, -0.09553, -0.009755), (-0.0286, -0.1314, -0.00569), (-0.04356, -0.1163, -0.008665), (-0.008331, -0.137, -1.118e-08), (-0.05, -0.09553, -1.367e-08), (-0.02917, -0.1314, -1.106e-08), (-0.04442, -0.1163, -1.199e-08), (-0.008171, -0.137, 0.001625), (-0.04904, -0.09553, 0.009755), (-0.0286, -0.1314, 0.00569), (-0.04356, -0.1163, 0.008665), (-0.007696, -0.137, 0.003188), (-0.04619, -0.09553, 0.01913), (-0.02695, -0.1314, 0.01116), (-0.04104, -0.1163, 0.017), (-0.006927, -0.137, 0.004628), (-0.04157, -0.09553, 0.02778), (-0.02425, -0.1314, 0.0162), (-0.03693, -0.1163, 0.02468), (-0.005891, -0.137, 0.005891), (-0.03536, -0.09553, 0.03536), (-0.02062, -0.1314, 0.02062), (-0.03141, -0.1163, 0.03141), (-0.004628, -0.137, 0.006927), (-0.02778, -0.09553, 0.04157), (-0.0162, -0.1314, 0.02425), (-0.02468, -0.1163, 0.03693), (-0.003188, -0.137, 0.007697), (-0.01913, -0.09553, 0.04619), (-0.01116, -0.1314, 0.02695), (-0.017, -0.1163, 0.04104), (-0.001625, -0.137, 0.008171), (-0.009754, -0.09553, 0.04904), (-0.00569, -0.1314, 0.0286), (-0.008665, -0.1163, 0.04356)], [], [(31, 157, 33, 0), (2, 41, 45, 3), (3, 45, 49, 4), (4, 49, 53, 5), (5, 53, 57, 6), (6, 57, 61, 7), (7, 61, 65, 8), (8, 65, 69, 9), (9, 69, 73, 10), (10, 73, 77, 11), (11, 77, 81, 12), (12, 81, 85, 13), (13, 85, 89, 14), (14, 89, 93, 15), (15, 93, 97, 16), (16, 97, 101, 17), (17, 101, 105, 18), (18, 105, 109, 19), (19, 109, 113, 20), (20, 113, 117, 21), (21, 117, 121, 22), (22, 121, 125, 23), (23, 125, 129, 24), (24, 129, 133, 25), (25, 133, 137, 26), (26, 137, 141, 27), (27, 141, 145, 28), (28, 145, 149, 29), (29, 149, 153, 30), (30, 153, 157, 31), (0, 33, 37, 1), (1, 37, 41, 2), (0, 1, 2, 3, 4, 5, 6, 7, 8, 9, 10, 11, 12, 13, 14, 15, 16, 17, 18, 19, 20, 21, 22, 23, 24, 25, 26, 27, 28, 29, 30, 31), (37, 33, 35, 39), (39, 35, 34, 38), (38, 34, 32, 36), (41, 37, 39, 43), (43, 39, 38, 42), (42, 38, 36, 40), (45, 41, 43, 47), (47, 43, 42, 46), (46, 42, 40, 44), (49, 45, 47, 51), (51, 47, 46, 50), (50, 46, 44, 48), (53, 49, 51, 55), (55, 51, 50, 54), (54, 50, 48, 52), (57, 53, 55, 59), (59, 55, 54, 58), (58, 54, 52, 56), (61, 57, 59, 63), (63, 59, 58, 62), (62, 58, 56, 60), (65, 61, 63, 67), (67, 63, 62, 66), (66, 62, 60, 64), (69, 65, 67, 71), (71, 67, 66, 70), (70, 66, 64, 68), (73, 69, 71, 75), (75, 71, 70, 74), (74, 70, 68, 72), (77, 73, 75, 79), (79, 75, 74, 78), (78, 74, 72, 76), (81, 77, 79, 83), (83, 79, 78, 82), (82, 78, 76, 80), (85, 81, 83, 87), (87, 83, 82, 86), (86, 82, 80, 84), (89, 85, 87, 91), (91, 87, 86, 90), (90, 86, 84, 88), (93, 89, 91, 95), (95, 91, 90, 94), (94, 90, 88, 92), (97, 93, 95, 99), (99, 95, 94, 98), (98, 94, 92, 96), (101, 97, 99, 103), (103, 99, 98, 102), (102, 98, 96, 100), (105, 101, 103, 107), (107, 103, 102, 106), (106, 102, 100, 104), (109, 105, 107, 111), (111, 107, 106, 110), (110, 106, 104, 108), (113, 109, 111, 115), (115, 111, 110, 114), (114, 110, 108, 112), (117, 113, 115, 119), (119, 115, 114, 118), (118, 114, 112, 116), (121, 117, 119, 123), (123, 119, 118, 122), (122, 118, 116, 120), (125, 121, 123, 127), (127, 123, 122, 126), (126, 122, 120, 124), (129, 125, 127, 131), (131, 127, 126, 130), (130, 126, 124, 128), (133, 129, 131, 135), (135, 131, 130, 134), (134, 130, 128, 132), (137, 133, 135, 139), (139, 135, 134, 138), (138, 134, 132, 136), (141, 137, 139, 143), (143, 139, 138, 142), (142, 138, 136, 140), (145, 141, 143, 147), (147, 143, 142, 146), (146, 142, 140, 144), (149, 145, 147, 151), (151, 147, 146, 150), (150, 146, 144, 148), (153, 149, 151, 155), (155, 151, 150, 154), (154, 150, 148, 152), (157, 153, 155, 159), (159, 155, 154, 158), (158, 154, 152, 156), (33, 157, 159, 35), (35, 159, 158, 34), (34, 158, 156, 32), (36, 32, 156, 152, 148, 144, 140, 136, 132, 128, 124, 120, 116, 112, 108, 104, 100, 96, 92, 88, 84, 80, 76, 72, 68, 64, 60, 56, 52, 48, 44, 40)])
me_cylinder_001.polygons.foreach_set('use_smooth', [True] * 130)
_uv = me_cylinder_001.uv_layers.new(name='UVMap')
_uv.uv.foreach_set('vector', [0.03125, 0.5, 0.03125, 0.7927, 0.0, 0.7927, 0.0, 0.5, 0.9375, 0.5, 0.9375, 0.7927, 0.9062, 0.7927, 0.9062, 0.5, 0.9062, 0.5, 0.9062, 0.7927, 0.875, 0.7927, 0.875, 0.5, 0.875, 0.5, 0.875, 0.7927, 0.8438, 0.7927, 0.8438, 0.5, 0.8438, 0.5, 0.8438, 0.7927, 0.8125, 0.7927, 0.8125, 0.5, 0.8125, 0.5, 0.8125, 0.7927, 0.7812, 0.7927, 0.7812, 0.5, 0.7812, 0.5, 0.7812, 0.7927, 0.75, 0.7927, 0.75, 0.5, 0.75, 0.5, 0.75, 0.7927, 0.7188, 0.7927, 0.7188, 0.5, 0.7188, 0.5, 0.7188, 0.7927, 0.6875, 0.7927, 0.6875, 0.5, 0.6875, 0.5, 0.6875, 0.7927, 0.6562, 0.7927, 0.6562, 0.5, 0.6562, 0.5, 0.6562, 0.7927, 0.625, 0.7927, 0.625, 0.5, 0.625, 0.5, 0.625, 0.7927, 0.5938, 0.7927, 0.5938, 0.5, 0.5938, 0.5, 0.5938, 0.7927, 0.5625, 0.7927, 0.5625, 0.5, 0.5625, 0.5, 0.5625, 0.7927, 0.5312, 0.7927, 0.5312, 0.5, 0.5312, 0.5, 0.5312, 0.7927, 0.5, 0.7927, 0.5, 0.5, 0.5, 0.5, 0.5, 0.7927, 0.4688, 0.7927, 0.4688, 0.5, 0.4688, 0.5, 0.4688, 0.7927, 0.4375, 0.7927, 0.4375, 0.5, 0.4375, 0.5, 0.4375, 0.7927, 0.4062, 0.7927, 0.4062, 0.5, 0.4062, 0.5, 0.4062, 0.7927, 0.375, 0.7927, 0.375, 0.5, 0.375, 0.5, 0.375, 0.7927, 0.3438, 0.7927, 0.3438, 0.5, 0.3438, 0.5, 0.3438, 0.7927, 0.3125, 0.7927, 0.3125, 0.5, 0.3125, 0.5, 0.3125, 0.7927, 0.2812, 0.7927, 0.2812, 0.5, 0.2812, 0.5, 0.2812, 0.7927, 0.25, 0.7927, 0.25, 0.5, 0.25, 0.5, 0.25, 0.7927, 0.2188, 0.7927, 0.2188, 0.5, 0.2188, 0.5, 0.2188, 0.7927, 0.1875, 0.7927, 0.1875, 0.5, 0.1875, 0.5, 0.1875, 0.7927, 0.1562, 0.7927, 0.1562, 0.5, 0.1562, 0.5, 0.1562, 0.7927, 0.125, 0.7927, 0.125, 0.5, 0.125, 0.5, 0.125, 0.7927, 0.09375, 0.7927, 0.09375, 0.5, 0.09375, 0.5, 0.09375, 0.7927, 0.0625, 0.7927, 0.0625, 0.5, 0.0625, 0.5, 0.0625, 0.7927, 0.03125, 0.7927, 0.03125, 0.5, 1.0, 0.5, 1.0, 0.7927, 0.9688, 0.7927, 0.9688, 0.5, 0.9688, 0.5, 0.9688, 0.7927, 0.9375, 0.7927, 0.9375, 0.5, 0.75, 0.49, 0.7968, 0.4854, 0.8418, 0.4717, 0.8833, 0.4496, 0.9197, 0.4197, 0.9496, 0.3833, 0.9717, 0.3418, 0.9854, 0.2968, 0.99, 0.25, 0.9854, 0.2032, 0.9717, 0.1582, 0.9496, 0.1167, 0.9197, 0.08029, 0.8833, 0.05045, 0.8418, 0.02827, 0.7968, 0.01461, 0.75, 0.01, 0.7032, 0.01461, 0.6582, 0.02827, 0.6167, 0.05045, 0.5803, 0.08029, 0.5504, 0.1167, 0.5283, 0.1582, 0.5146, 0.2032, 0.51, 0.25, 0.5146, 0.2968, 0.5283, 0.3418, 0.5504, 0.3833, 0.5803, 0.4197, 0.6167, 0.4496, 0.6582, 0.4717, 0.7032, 0.4854, 0.9688, 0.7927, 1.0, 0.7927, 0.9983, 0.8963, 0.9705, 0.8963, 0.9705, 0.8963, 0.9983, 0.8963, 0.9935, 1.0, 0.9753, 1.0, 0.2773, 0.3873, 0.25, 0.39, 0.25, 0.29, 0.2578, 0.2892, 0.9375, 0.7927, 0.9688, 0.7927, 0.967, 0.8963, 0.9392, 0.8963, 0.9392, 0.8963, 0.967, 0.8963, 0.9622, 1.0, 0.944, 1.0, 0.3036, 0.3793, 0.2773, 0.3873, 0.2578, 0.2892, 0.2653, 0.2869, 0.9062, 0.7927, 0.9375, 0.7927, 0.9358, 0.8963, 0.908, 0.8963, 0.908, 0.8963, 0.9358, 0.8963, 0.931, 1.0, 0.9128, 1.0, 0.3278, 0.3664, 0.3036, 0.3793, 0.2653, 0.2869, 0.2722, 0.2832, 0.875, 0.7927, 0.9062, 0.7927, 0.9045, 0.8963, 0.8767, 0.8963, 0.8767, 0.8963, 0.9045, 0.8963, 0.8997, 1.0, 0.8815, 1.0, 0.349, 0.349, 0.3278, 0.3664, 0.2722, 0.2832, 0.2783, 0.2783, 0.8438, 0.7927, 0.875, 0.7927, 0.8733, 0.8963, 0.8455, 0.8963, 0.8455, 0.8963, 0.8733, 0.8963, 0.8685, 1.0, 0.8503, 1.0, 0.3664, 0.3278, 0.349, 0.349, 0.2783, 0.2783, 0.2832, 0.2722, 0.8125, 0.7927, 0.8438, 0.7927, 0.842, 0.8963, 0.8142, 0.8963, 0.8142, 0.8963, 0.842, 0.8963, 0.8372, 1.0, 0.819, 1.0, 0.3793, 0.3036, 0.3664, 0.3278, 0.2832, 0.2722, 0.2869, 0.2653, 0.7812, 0.7927, 0.8125, 0.7927, 0.8108, 0.8963, 0.783, 0.8963, 0.783, 0.8963, 0.8108, 0.8963, 0.806, 1.0, 0.7878, 1.0, 0.3873, 0.2773, 0.3793, 0.3036, 0.2869, 0.2653, 0.2892, 0.2578, 0.75, 0.7927, 0.7812, 0.7927, 0.7795, 0.8963, 0.7517, 0.8963, 0.7517, 0.8963, 0.7795, 0.8963, 0.7747, 1.0, 0.7565, 1.0, 0.39, 0.25, 0.3873, 0.2773, 0.2892, 0.2578, 0.29, 0.25, 0.7188, 0.7927, 0.75, 0.7927, 0.7483, 0.8963, 0.7205, 0.8963, 0.7205, 0.8963, 0.7483, 0.8963, 0.7435, 1.0, 0.7253, 1.0, 0.3873, 0.2227, 0.39, 0.25, 0.29, 0.25, 0.2892, 0.2422, 0.6875, 0.7927, 0.7188, 0.7927, 0.717, 0.8963, 0.6892, 0.8963, 0.6892, 0.8963, 0.717, 0.8963, 0.7122, 1.0, 0.694, 1.0, 0.3793, 0.1964, 0.3873, 0.2227, 0.2892, 0.2422, 0.2869, 0.2347, 0.6562, 0.7927, 0.6875, 0.7927, 0.6858, 0.8963, 0.658, 0.8963, 0.658, 0.8963, 0.6858, 0.8963, 0.681, 1.0, 0.6628, 1.0, 0.3664, 0.1722, 0.3793, 0.1964, 0.2869, 0.2347, 0.2832, 0.2278, 0.625, 0.7927, 0.6562, 0.7927, 0.6545, 0.8963, 0.6267, 0.8963, 0.6267, 0.8963, 0.6545, 0.8963, 0.6497, 1.0, 0.6315, 1.0, 0.349, 0.151, 0.3664, 0.1722, 0.2832, 0.2278, 0.2783, 0.2217, 0.5938, 0.7927, 0.625, 0.7927, 0.6233, 0.8963, 0.5955, 0.8963, 0.5955, 0.8963, 0.6233, 0.8963, 0.6185, 1.0, 0.6003, 1.0, 0.3278, 0.1336, 0.349, 0.151, 0.2783, 0.2217, 0.2722, 0.2168, 0.5625, 0.7927, 0.5938, 0.7927, 0.592, 0.8963, 0.5642, 0.8963, 0.5642, 0.8963, 0.592, 0.8963, 0.5872, 1.0, 0.569, 1.0, 0.3036, 0.1207, 0.3278, 0.1336, 0.2722, 0.2168, 0.2653, 0.2131, 0.5312, 0.7927, 0.5625, 0.7927, 0.5608, 0.8963, 0.533, 0.8963, 0.533, 0.8963, 0.5608, 0.8963, 0.556, 1.0, 0.5378, 1.0, 0.2773, 0.1127, 0.3036, 0.1207, 0.2653, 0.2131, 0.2578, 0.2108, 0.5, 0.7927, 0.5312, 0.7927, 0.5295, 0.8963, 0.5017, 0.8963, 0.5017, 0.8963, 0.5295, 0.8963, 0.5247, 1.0, 0.5065, 1.0, 0.25, 0.11, 0.2773, 0.1127, 0.2578, 0.2108, 0.25, 0.21, 0.4688, 0.7927, 0.5, 0.7927, 0.4983, 0.8963, 0.4705, 0.8963, 0.4705, 0.8963, 0.4983, 0.8963, 0.4935, 1.0, 0.4753, 1.0, 0.2227, 0.1127, 0.25, 0.11, 0.25, 0.21, 0.2422, 0.2108, 0.4375, 0.7927, 0.4688, 0.7927, 0.467, 0.8963, 0.4392, 0.8963, 0.4392, 0.8963, 0.467, 0.8963, 0.4622, 1.0, 0.444, 1.0, 0.1964, 0.1207, 0.2227, 0.1127, 0.2422, 0.2108, 0.2347, 0.2131, 0.4062, 0.7927, 0.4375, 0.7927, 0.4358, 0.8963, 0.408, 0.8963, 0.408, 0.8963, 0.4358, 0.8963, 0.431, 1.0, 0.4128, 1.0, 0.1722, 0.1336, 0.1964, 0.1207, 0.2347, 0.2131, 0.2278, 0.2168, 0.375, 0.7927, 0.4062, 0.7927, 0.4045, 0.8963, 0.3767, 0.8963, 0.3767, 0.8963, 0.4045, 0.8963, 0.3997, 1.0, 0.3815, 1.0, 0.151, 0.151, 0.1722, 0.1336, 0.2278, 0.2168, 0.2217, 0.2217, 0.3438, 0.7927, 0.375, 0.7927, 0.3733, 0.8963, 0.3455, 0.8963, 0.3455, 0.8963, 0.3733, 0.8963, 0.3685, 1.0, 0.3503, 1.0, 0.1336, 0.1722, 0.151, 0.151, 0.2217, 0.2217, 0.2168, 0.2278, 0.3125, 0.7927, 0.3438, 0.7927, 0.342, 0.8963, 0.3142, 0.8963, 0.3142, 0.8963, 0.342, 0.8963, 0.3372, 1.0, 0.319, 1.0, 0.1207, 0.1964, 0.1336, 0.1722, 0.2168, 0.2278, 0.2131, 0.2347, 0.2812, 0.7927, 0.3125, 0.7927, 0.3108, 0.8963, 0.283, 0.8963, 0.283, 0.8963, 0.3108, 0.8963, 0.306, 1.0, 0.2878, 1.0, 0.1127, 0.2227, 0.1207, 0.1964, 0.2131, 0.2347, 0.2108, 0.2422, 0.25, 0.7927, 0.2812, 0.7927, 0.2795, 0.8963, 0.2517, 0.8963, 0.2517, 0.8963, 0.2795, 0.8963, 0.2747, 1.0, 0.2565, 1.0, 0.11, 0.25, 0.1127, 0.2227, 0.2108, 0.2422, 0.21, 0.25, 0.2188, 0.7927, 0.25, 0.7927, 0.2483, 0.8963, 0.2205, 0.8963, 0.2205, 0.8963, 0.2483, 0.8963, 0.2435, 1.0, 0.2253, 1.0, 0.1127, 0.2773, 0.11, 0.25, 0.21, 0.25, 0.2108, 0.2578, 0.1875, 0.7927, 0.2188, 0.7927, 0.217, 0.8963, 0.1892, 0.8963, 0.1892, 0.8963, 0.217, 0.8963, 0.2122, 1.0, 0.194, 1.0, 0.1207, 0.3036, 0.1127, 0.2773, 0.2108, 0.2578, 0.2131, 0.2653, 0.1562, 0.7927, 0.1875, 0.7927, 0.1858, 0.8963, 0.158, 0.8963, 0.158, 0.8963, 0.1858, 0.8963, 0.181, 1.0, 0.1628, 1.0, 0.1336, 0.3278, 0.1207, 0.3036, 0.2131, 0.2653, 0.2168, 0.2722, 0.125, 0.7927, 0.1562, 0.7927, 0.1545, 0.8963, 0.1267, 0.8963, 0.1267, 0.8963, 0.1545, 0.8963, 0.1497, 1.0, 0.1315, 1.0, 0.151, 0.349, 0.1336, 0.3278, 0.2168, 0.2722, 0.2217, 0.2783, 0.09375, 0.7927, 0.125, 0.7927, 0.1233, 0.8963, 0.09549, 0.8963, 0.09549, 0.8963, 0.1233, 0.8963, 0.1185, 1.0, 0.1003, 1.0, 0.1722, 0.3664, 0.151, 0.349, 0.2217, 0.2783, 0.2278, 0.2832, 0.0625, 0.7927, 0.09375, 0.7927, 0.09201, 0.8963, 0.06424, 0.8963, 0.06424, 0.8963, 0.09201, 0.8963, 0.08724, 1.0, 0.06901, 1.0, 0.1964, 0.3793, 0.1722, 0.3664, 0.2278, 0.2832, 0.2347, 0.2869, 0.03125, 0.7927, 0.0625, 0.7927, 0.06076, 0.8963, 0.03299, 0.8963, 0.03299, 0.8963, 0.06076, 0.8963, 0.05599, 1.0, 0.03776, 1.0, 0.2227, 0.3873, 0.1964, 0.3793, 0.2347, 0.2869, 0.2422, 0.2892, 0.0, 0.7927, 0.03125, 0.7927, 0.02951, 0.8963, 0.001745, 0.8963, 0.001745, 0.8963, 0.02951, 0.8963, 0.02474, 1.0, 0.006511, 1.0, 0.25, 0.39, 0.2227, 0.3873, 0.2422, 0.2892, 0.25, 0.29, 0.2578, 0.2892, 0.25, 0.29, 0.2422, 0.2892, 0.2347, 0.2869, 0.2278, 0.2832, 0.2217, 0.2783, 0.2168, 0.2722, 0.2131, 0.2653, 0.2108, 0.2578, 0.21, 0.25, 0.2108, 0.2422, 0.2131, 0.2347, 0.2168, 0.2278, 0.2217, 0.2217, 0.2278, 0.2168, 0.2347, 0.2131, 0.2422, 0.2108, 0.25, 0.21, 0.2578, 0.2108, 0.2653, 0.2131, 0.2722, 0.2168, 0.2783, 0.2217, 0.2832, 0.2278, 0.2869, 0.2347, 0.2892, 0.2422, 0.29, 0.25, 0.2892, 0.2578, 0.2869, 0.2653, 0.2832, 0.2722, 0.2783, 0.2783, 0.2722, 0.2832, 0.2653, 0.2869])
me_cylinder_001.materials.append(mat_clock_sides)
me_cylinder_001.use_remesh_fix_poles = True
me_cylinder_001.use_remesh_preserve_attributes = False
me_cylinder_001.update()
me_cube_003 = bpy.data.meshes.new('Cube.003')
me_cube_003.from_pydata([(-0.004, -0.004, -3.725e-09), (-0.0098, -0.0098, 0.02), (-0.004, 0.004, -3.725e-09), (-0.0098, 0.0098, 0.02), (0.004, -0.004, -3.725e-09), (0.0098, -0.0098, 0.02), (0.004, 0.004, -3.725e-09), (0.0098, 0.0098, 0.02), (0.0, 0.0, 0.26)], [], [(0, 1, 3, 2), (2, 3, 7, 6), (6, 7, 5, 4), (4, 5, 1, 0), (2, 6, 4, 0), (7, 3, 8), (5, 7, 8), (3, 1, 8), (1, 5, 8)])
_uv = me_cube_003.uv_layers.new(name='UVMap')
_uv.uv.foreach_set('vector', [0.375, 0.0, 0.625, 0.0, 0.625, 0.25, 0.375, 0.25, 0.375, 0.25, 0.625, 0.25, 0.625, 0.5, 0.375, 0.5, 0.375, 0.5, 0.625, 0.5, 0.625, 0.75, 0.375, 0.75, 0.375, 0.75, 0.625, 0.75, 0.625, 1.0, 0.375, 1.0, 0.125, 0.5, 0.375, 0.5, 0.375, 0.75, 0.125, 0.75, 0.625, 0.5, 0.625, 0.25, 0.625, 0.5, 0.625, 0.75, 0.625, 0.5, 0.625, 0.75, 0.625, 0.25, 0.625, 0.0, 0.625, 0.25, 0.625, 1.0, 0.625, 0.75, 0.625, 1.0])
me_cube_003.materials.append(mat_clock_hand)
me_cube_003.use_remesh_fix_poles = True
me_cube_003.use_remesh_preserve_attributes = False
me_cube_003.update()

# ---- objects
ob_sides = bpy.data.objects.new('sides', me_cylinder)
ob_minutes = bpy.data.objects.new('minutes', me_cube_001)
ob_centre = bpy.data.objects.new('centre', me_cylinder_001)
ob_hours = bpy.data.objects.new('hours', me_cube_003)

# ---- transforms, parenting, visibility, modifiers, constraints
ob_sides.location = (0.0, 0.0, 0.0)
ob_minutes.location = (0.0, -0.1, 0.0)
ob_minutes.scale = (3.1, 1.24, 3.1)
ob_centre.location = (0.0, 0.0, 0.0)
ob_hours.location = (0.0, -0.06, 0.0)
ob_hours.scale = (2.48, 0.992, 2.48)

# ---- collection membership
col_collection.objects.link(ob_sides)
col_collection.objects.link(ob_minutes)
col_collection.objects.link(ob_centre)
col_collection.objects.link(ob_hours)

# ---- scene / render settings (as saved in the file)
scene.frame_start = 1; scene.frame_end = 250; scene.frame_set(1)
scene.render.engine = 'BLENDER_EEVEE_NEXT'
scene.cycles.sampling_pattern = 'TABULATED_SOBOL'
scene.cycles.use_light_tree = False
scene.view_settings.view_transform = 'Filmic'
bpy.context.view_layer.update()

# ---- added for rendering (the .blend has no active camera and no usable light): camera, sun
cam_auto = bpy.data.cameras.new('AutoCamera')
cam_auto.lens = 50.0
cam_auto.sensor_width = 36.0
cam_auto.clip_end = 1000.0
ob_auto_camera = bpy.data.objects.new('AutoCamera', cam_auto)
scene.collection.objects.link(ob_auto_camera)
ob_auto_camera.location = (2.62339, -3.25142, 2.09871)
ob_auto_camera.rotation_euler = (1.09748, -7.21219e-08, 0.694738)
scene.camera = ob_auto_camera
light_auto_sun = bpy.data.lights.new('AutoSun', 'SUN')
light_auto_sun.energy = 3.0
light_auto_sun.angle = 0.0523599
ob_auto_sun = bpy.data.objects.new('AutoSun', light_auto_sun)
scene.collection.objects.link(ob_auto_sun)
ob_auto_sun.rotation_euler = (0.872665, 0.174533, 0.523599)
bpy.context.view_layer.update()
